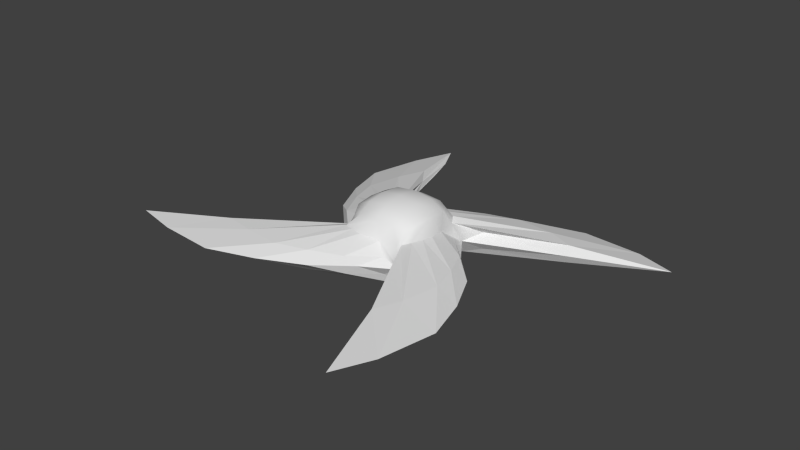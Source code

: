 # Source: fanblade.blend  (saved by Blender 2.70.0; exported with 4.5.12 LTS)
import bpy
from mathutils import Matrix  # noqa: F401  (used for matrix-valued properties, if any)

bpy.ops.wm.read_factory_settings(use_empty=True)
scene = bpy.context.scene
scene.name = 'Scene'

# ---- collections
col_collection_1 = bpy.data.collections.new('Collection 1'); scene.collection.children.link(col_collection_1)

# ---- materials (node trees are filled in below, after node groups)
mat_material = bpy.data.materials.new('Material')
mat_material.alpha_threshold = 0.0
mat_material.use_transparent_shadow = False
mat_material.roughness = 0.5
mat_material.line_color = (0.0, 0.0, 0.0, 1.0)

# ---- material node trees

# ---- world
world_world = bpy.data.worlds.new('World'); scene.world = world_world
world_world.color = (0.05088, 0.05088, 0.05088)
world_world.use_sun_shadow = False
world_world.sun_shadow_jitter_overblur = 0.0
world_world.cycles.sampling_method = 'MANUAL'
world_world.cycles.sample_map_resolution = 256

# ---- meshes
me_cube = bpy.data.meshes.new('Cube')
me_cube.from_pydata([(0.4942, 0.4942, 0.5366), (0.4942, -0.4942, 0.5366), (-0.4942, -0.4942, 0.5366), (-0.4942, 0.4942, 0.5366), (0.7611, 0.6073, 0.0009303), (0.6071, -0.7606, 0.0159), (-0.697, -0.5831, -0.001717), (-0.5829, 0.6967, -0.009825), (0.6073, -3.103e-07, 0.6073), (1.145e-07, 0.6073, 0.6073), (-2.763e-07, -0.6073, 0.6073), (-0.6073, 5.554e-08, 0.6073), (-1.18e-07, -1.579e-07, 0.8018), (2.292, -2.014, 0.1953), (-2.022, -2.291, 0.1137), (-2.292, 2.014, -0.1953), (2.022, 2.291, -0.1137), (0.6568, 0.4782, 0.2922), (0.4738, -0.6619, 0.3094), (-0.6255, -0.4606, 0.2906), (-0.4649, 0.6187, 0.2774), (0.5876, -0.3254, 0.5876), (-0.3254, 0.5876, 0.5876), (-0.3254, -0.5876, 0.5876), (-0.5876, 0.3254, 0.5876), (0.5876, 0.5876, -0.3254), (0.5876, -0.5876, -0.3254), (-0.5876, -0.5876, -0.3254), (-0.5876, 0.5876, -0.3254), (0.5876, 0.3254, 0.5876), (0.3254, 0.5876, 0.5876), (0.3254, -0.5876, 0.5876), (-0.5876, -0.3254, 0.5876), (-2.174e-07, -0.3434, 0.7553), (4.302e-09, 0.3434, 0.7553), (0.3434, -2.608e-07, 0.7553), (-0.3434, -3.55e-08, 0.7553), (1.905, -3.743, 0.3053), (1.661, -0.4645, 0.07393), (0.9024, -0.1874, -0.2953), (0.7302, -0.3511, 0.3985), (-3.882, -1.955, 0.04793), (-0.4683, -1.659, 0.09863), (-0.1882, -0.9021, -0.3023), (-0.359, -0.7402, 0.3837), (-1.953, 3.87, -0.3175), (-1.661, 0.4645, -0.07393), (-0.9024, 0.1874, -0.3322), (-0.7477, 0.3474, 0.3315), (0.4683, 1.659, -0.09863), (3.754, 1.907, -0.04636), (0.3424, 0.7372, 0.3463), (0.1882, 0.9021, -0.3252), (-0.3371, -0.3371, 0.7157), (0.5292, -0.6235, 0.3469), (-0.5932, -0.5348, 0.321), (-0.5361, 0.5827, 0.2811), (-0.3092, 0.7647, -0.3014), (0.3371, -0.3371, 0.7157), (0.3371, 0.3371, 0.7157), (-0.3371, 0.3371, 0.7157), (0.7852, -0.6367, -0.2696), (0.7649, 0.3095, -0.2889), (0.6798, 0.1645, 0.3226), (-0.6219, -0.7934, -0.2915), (0.3092, -0.7647, -0.2864), (0.1575, -0.6882, 0.3271), (-0.7932, 0.621, -0.3189), (-0.7649, -0.3095, -0.2989), (-0.6871, -0.162, 0.2982), (-0.1677, 0.6777, 0.2947), (0.6164, 0.5304, 0.3055), (0.6376, 0.7854, -0.2971), (-2.659, -1.382, 0.02518), (-1.38, 2.652, -0.1943), (-0.4624, -0.6516, -0.3313), (-0.6516, 0.4624, -0.3313), (1.134, 0.08476, 0.03339), (1.637, -1.147, 0.2828), (-1.744, -1.05, 0.01416), (0.08299, -1.133, 0.05002), (-1.152, -1.636, 0.2367), (-1.049, 1.74, -0.1093), (-1.134, -0.08476, -0.03339), (-1.637, 1.147, 0.05982), (-0.08299, 1.133, -0.05002), (1.152, 1.636, -0.2367), (0.848, -1.0, -0.0989), (0.3453, -0.8069, -0.1325), (0.3453, -0.8069, 0.1625), (0.848, -1.0, 0.1961), (2.171, -3.059, 0.2669), (2.029, -1.198, 0.1319), (1.637, -1.147, -0.05982), (-3.07, -2.171, 0.08215), (-1.204, -2.026, 0.1126), (-1.152, -1.636, -0.1059), (-2.171, 3.059, -0.2669), (-2.029, 1.198, -0.1319), (-1.637, 1.147, -0.2828), (1.204, 2.026, -0.1126), (3.07, 2.171, -0.08215), (1.152, 1.636, 0.1059), (-0.8074, -0.3458, -0.1575), (0.6636, -0.5306, 0.3987), (-0.7399, -0.7538, -0.1514), (-0.5327, -0.6736, 0.3713), (-0.7399, -0.7538, 0.1577), (-0.6802, 0.5211, 0.3177), (-0.8074, -0.3458, 0.1375), (-0.0378, 0.8584, -0.3226), (0.08321, 1.224, -0.2063), (-0.7536, 0.739, -0.1788), (0.8722, -0.4439, -0.2865), (-0.7536, 0.739, 0.1302), (0.8587, 0.03837, -0.2993), (1.226, -0.08117, -0.1123), (0.7624, -0.1613, 0.3827), (1.226, -0.08117, 0.1914), (-0.4449, -0.8722, -0.3041), (-0.3453, 0.8069, -0.1625), (0.0378, -0.8584, -0.3012), (-0.08321, -1.224, -0.0974), (-0.1695, -0.7719, 0.3783), (-0.08321, -1.224, 0.2063), (-0.8722, 0.4439, -0.3373), (-0.3453, 0.8069, 0.1325), (-0.8587, -0.03837, -0.3245), (-1.226, 0.08117, -0.1914), (-0.7788, 0.1588, 0.3326), (-1.226, 0.08117, 0.1123), (0.1529, 0.7684, 0.3371), (0.08321, 1.224, 0.0974), (0.5223, 0.6702, 0.3448), (0.8074, 0.3458, -0.1375), (0.8074, 0.3458, 0.1575), (0.4449, 0.8722, -0.3197), (1.002, 0.8483, 0.1412), (1.002, 0.8483, -0.1538), (1.27, -2.266, 0.1619), (-3.283, -1.63, 0.03305), (-1.629, 3.274, -0.2551), (2.272, 1.271, -0.02098), (1.364, -2.256, 0.3226), (-2.381, -1.423, 0.1853), (-1.422, 2.374, -0.02482), (1.364, -2.256, 0.01886), (-2.381, -1.423, -0.1311), (-1.422, 2.374, -0.3413), (2.262, 1.365, 0.127), (2.262, 1.365, -0.1767), (-2.078, -1.215, -0.06539), (1.475, -0.6125, -0.09476), (-0.616, -1.473, -0.1058), (-1.475, 0.6125, -0.2455), (1.826, 1.556, 0.1232), (-1.214, 2.073, -0.23), (1.556, -1.82, 0.3226), (-1.826, -1.556, 0.2171), (-1.556, 1.82, 0.01762), (0.616, 1.473, -0.2345), (1.556, -1.82, -0.01762), (1.475, -0.6125, 0.2455), (-1.826, -1.556, -0.1232), (-0.616, -1.473, 0.2345), (-1.556, 1.82, -0.3226), (-1.475, 0.6125, 0.09476), (0.616, 1.473, 0.1058), (1.826, 1.556, -0.2171), (-2.078, -1.215, 0.1032), (-1.214, 2.073, -0.06148), (0.007963, -0.09649, -0.3282)], [], [(53, 32, 2, 23), (54, 21, 1, 18), (55, 23, 2, 19), (56, 24, 3, 20), (58, 33, 10, 31), (59, 34, 12, 35), (60, 24, 11, 36), (151, 140, 73, 79), (152, 92, 13, 93), (117, 8, 40), (153, 95, 14, 96), (123, 10, 44), (154, 98, 15, 99), (129, 11, 48), (70, 132, 126), (155, 101, 16, 102), (33, 53, 23, 10), (12, 36, 53, 33), (36, 11, 32, 53), (156, 141, 74, 82), (157, 104, 54, 143), (40, 8, 104), (158, 106, 55, 144), (44, 10, 106), (159, 108, 56, 145), (48, 11, 108), (49, 111, 85), (160, 110, 57, 111), (21, 58, 31, 1), (8, 35, 58, 21), (35, 12, 33, 58), (29, 59, 35, 8), (0, 30, 59, 29), (30, 9, 34, 59), (34, 60, 36, 12), (9, 22, 60, 34), (22, 3, 24, 60), (161, 91, 37, 146), (4, 77, 134), (162, 117, 40, 78), (38, 77, 118), (17, 0, 29, 63), (163, 94, 41, 147), (26, 5, 88, 65), (164, 123, 44, 81), (42, 80, 124), (18, 1, 31, 66), (165, 97, 45, 148), (27, 6, 103, 68), (166, 129, 48, 84), (46, 83, 130), (19, 2, 32, 69), (22, 70, 20, 3), (9, 51, 131), (167, 100, 49, 132), (9, 133, 51), (0, 17, 71, 30), (20, 70, 126, 7), (168, 136, 52, 86), (4, 142, 137), (54, 18, 5, 90), (26, 61, 87, 5), (68, 103, 128), (75, 64, 105, 6, 27), (76, 67, 112, 7, 28), (55, 19, 6, 107), (37, 143, 139), (6, 19, 69, 109), (169, 107, 6, 79), (56, 20, 7, 114), (170, 114, 7, 82), (17, 4, 137, 71), (57, 28, 7, 120), (25, 4, 134, 62), (4, 25, 72, 138), (4, 17, 63, 135), (50, 142, 150), (5, 18, 66, 89), (5, 80, 88), (61, 146, 87), (26, 65, 171), (105, 151, 79, 6), (64, 147, 151, 105), (147, 41, 140, 151), (115, 152, 93, 39), (62, 116, 152, 115), (116, 38, 92, 152), (121, 153, 96, 43), (65, 122, 153, 121), (122, 42, 95, 153), (127, 154, 99, 47), (68, 128, 154, 127), (128, 46, 98, 154), (126, 85, 7), (126, 132, 85), (132, 49, 85), (133, 155, 102, 51), (71, 149, 155, 133), (149, 50, 101, 155), (112, 156, 82, 7), (67, 148, 156, 112), (148, 45, 141, 156), (91, 157, 143, 37), (13, 78, 157, 91), (78, 40, 104, 157), (94, 158, 144, 41), (14, 81, 158, 94), (81, 44, 106, 158), (97, 159, 145, 45), (15, 84, 159, 97), (84, 48, 108, 159), (85, 120, 7), (85, 111, 120), (111, 57, 120), (100, 160, 111, 49), (16, 86, 160, 100), (86, 52, 110, 160), (113, 161, 146, 61), (39, 93, 161, 113), (93, 13, 91, 161), (134, 116, 62), (134, 77, 116), (77, 38, 116), (92, 162, 78, 13), (38, 118, 162, 92), (118, 63, 117, 162), (118, 135, 63), (118, 77, 135), (77, 4, 135), (119, 163, 147, 64), (43, 96, 163, 119), (96, 14, 94, 163), (95, 164, 81, 14), (42, 124, 164, 95), (124, 66, 123, 164), (124, 89, 66), (124, 80, 89), (80, 5, 89), (125, 165, 148, 67), (47, 99, 165, 125), (99, 15, 97, 165), (98, 166, 84, 15), (46, 130, 166, 98), (130, 69, 129, 166), (130, 109, 69), (130, 83, 109), (83, 6, 109), (131, 167, 132, 70), (51, 102, 167, 131), (102, 16, 100, 167), (101, 168, 86, 16), (50, 150, 168, 101), (150, 72, 136, 168), (137, 149, 71), (137, 142, 149), (142, 50, 149), (128, 83, 46), (128, 103, 83), (103, 6, 83), (139, 90, 5), (139, 143, 90), (143, 54, 90), (140, 169, 79, 73), (41, 144, 169, 140), (144, 55, 107, 169), (141, 170, 82, 74), (45, 145, 170, 141), (145, 56, 114, 170), (150, 138, 72), (150, 142, 138), (142, 4, 138), (88, 122, 65), (88, 80, 122), (80, 42, 122), (87, 139, 5), (87, 146, 139), (146, 37, 139), (63, 29, 8, 117), (8, 21, 54, 104), (22, 9, 131, 70), (30, 71, 133, 9), (11, 24, 56, 108), (69, 32, 11, 129), (66, 31, 10, 123), (10, 23, 55, 106), (39, 113, 171), (171, 47, 125), (171, 52, 136), (113, 61, 26, 171), (115, 171, 62), (115, 39, 171), (62, 171, 25), (25, 171, 136, 72), (171, 57, 110), (171, 110, 52), (76, 28, 57, 171), (171, 125, 67, 76), (171, 68, 127), (171, 127, 47), (171, 27, 68), (75, 27, 171), (121, 43, 171), (65, 121, 171), (171, 119, 64, 75), (43, 119, 171)])
me_cube.polygons.foreach_set('use_smooth', [1, 1, 1, 1, 1, 1, 1, 0, 0, 1, 0, 1, 0, 1, 0, 0, 1, 1, 1, 0, 0, 1, 0, 1, 0, 1, 0, 0, 1, 1, 1, 1, 1, 1, 1, 1, 1, 0, 0, 0, 0, 1, 0, 0, 0, 0, 1, 0, 0, 0, 0, 1, 1, 1, 0, 1, 1, 1, 0, 0, 1, 0, 0, 0, 0, 1, 0, 1, 0, 1, 0, 1, 0, 0, 0, 1, 0, 1, 0, 0, 0, 0, 0, 0, 0, 0, 0, 0, 0, 0, 0, 0, 0, 0, 0, 0, 0, 0, 0, 0, 0, 0, 0, 0, 0, 0, 0, 0, 0, 0, 0, 0, 0, 0, 0, 0, 0, 0, 0, 0, 0, 0, 0, 0, 0, 0, 0, 0, 0, 0, 0, 0, 0, 0, 0, 0, 0, 0, 0, 0, 0, 0, 0, 0, 0, 0, 0, 0, 0, 0, 0, 0, 0, 0, 0, 0, 0, 0, 0, 0, 0, 0, 0, 0, 0, 0, 0, 0, 0, 0, 0, 0, 0, 0, 0, 0, 0, 1, 1, 1, 1, 1, 1, 1, 1, 0, 0, 0, 0, 0, 0, 0, 0, 0, 0, 0, 0, 0, 0, 0, 0, 0, 0, 0, 0])
me_cube.materials.append(mat_material)
me_cube.use_remesh_preserve_volume = False
me_cube.use_remesh_preserve_attributes = False
me_cube.use_mirror_vertex_groups = False
me_cube.update()

# ---- objects
ob_cube = bpy.data.objects.new('Cube', me_cube)

# ---- transforms, parenting, visibility, modifiers, constraints
ob_cube.location = (0.0, 0.0, 0.0)
ob_cube.lock_rotations_4d = False
ob_cube.empty_display_type = 'ARROWS'
ob_cube.lineart.crease_threshold = 0.0

# ---- collection membership
col_collection_1.objects.link(ob_cube)

# ---- scene / render settings (as saved in the file)
scene.frame_start = 1; scene.frame_end = 250; scene.frame_set(1)
scene.render.engine = 'BLENDER_EEVEE_NEXT'
scene.render.image_settings.compression = 90
scene.render.resolution_percentage = 50
scene.render.dither_intensity = 0.0
scene.cycles.use_denoising = False
scene.cycles.samples = 10
scene.cycles.sampling_pattern = 'TABULATED_SOBOL'
scene.cycles.light_sampling_threshold = 0.0
scene.cycles.use_adaptive_sampling = False
scene.cycles.use_light_tree = False
scene.cycles.blur_glossy = 0.0
scene.cycles.volume_bounces = 1
scene.cycles.pixel_filter_type = 'GAUSSIAN'
scene.cycles.sample_clamp_indirect = 0.0
scene.view_settings.view_transform = 'Standard'
bpy.context.view_layer.update()

# ---- added for rendering (the .blend has no active camera and no usable light): camera, sun
cam_auto = bpy.data.cameras.new('AutoCamera')
cam_auto.lens = 50.0
cam_auto.sensor_width = 36.0
cam_auto.clip_end = 1000.0
ob_auto_camera = bpy.data.objects.new('AutoCamera', cam_auto)
scene.collection.objects.link(ob_auto_camera)
ob_auto_camera.location = (9.96835, -11.9751, 8.25623)
ob_auto_camera.rotation_euler = (1.09748, -7.21219e-08, 0.694738)
scene.camera = ob_auto_camera
light_auto_sun = bpy.data.lights.new('AutoSun', 'SUN')
light_auto_sun.energy = 3.0
light_auto_sun.angle = 0.0523599
ob_auto_sun = bpy.data.objects.new('AutoSun', light_auto_sun)
scene.collection.objects.link(ob_auto_sun)
ob_auto_sun.rotation_euler = (0.872665, 0.174533, 0.523599)
bpy.context.view_layer.update()
